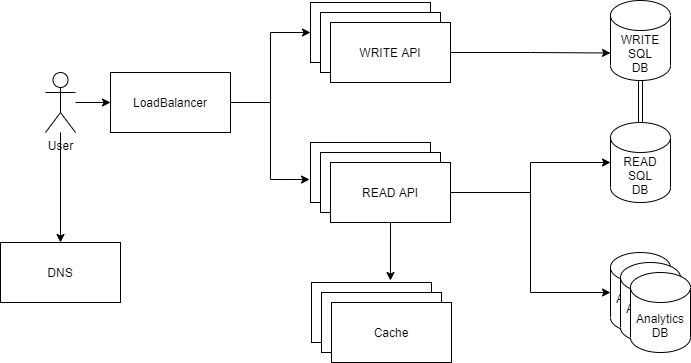

The diagram above was exported from draw.io. Its source (the exported page's mxGraphModel, read from the mxfile embedded in the PNG):
<mxGraphModel dx="1422" dy="705" grid="1" gridSize="10" guides="1" tooltips="1" connect="1" arrows="1" fold="1" page="1" pageScale="1" pageWidth="827" pageHeight="1169" math="0" shadow="0">
  <root>
    <mxCell id="0" />
    <mxCell id="1" parent="0" />
    <mxCell id="t-t3m2bG7beoFy8gGjcT-27" style="edgeStyle=orthogonalEdgeStyle;rounded=0;orthogonalLoop=1;jettySize=auto;html=1;exitX=1;exitY=0.5;exitDx=0;exitDy=0;entryX=0;entryY=0.5;entryDx=0;entryDy=0;" edge="1" parent="1" source="t-t3m2bG7beoFy8gGjcT-2" target="t-t3m2bG7beoFy8gGjcT-18">
      <mxGeometry relative="1" as="geometry" />
    </mxCell>
    <mxCell id="t-t3m2bG7beoFy8gGjcT-28" style="edgeStyle=orthogonalEdgeStyle;rounded=0;orthogonalLoop=1;jettySize=auto;html=1;exitX=1;exitY=0.5;exitDx=0;exitDy=0;entryX=-0.008;entryY=0.617;entryDx=0;entryDy=0;entryPerimeter=0;" edge="1" parent="1" source="t-t3m2bG7beoFy8gGjcT-2" target="t-t3m2bG7beoFy8gGjcT-7">
      <mxGeometry relative="1" as="geometry" />
    </mxCell>
    <mxCell id="t-t3m2bG7beoFy8gGjcT-2" value="LoadBalancer" style="rounded=0;whiteSpace=wrap;html=1;" vertex="1" parent="1">
      <mxGeometry x="120" y="140" width="120" height="60" as="geometry" />
    </mxCell>
    <mxCell id="t-t3m2bG7beoFy8gGjcT-34" style="edgeStyle=orthogonalEdgeStyle;rounded=0;orthogonalLoop=1;jettySize=auto;html=1;" edge="1" parent="1" source="t-t3m2bG7beoFy8gGjcT-4" target="t-t3m2bG7beoFy8gGjcT-2">
      <mxGeometry relative="1" as="geometry" />
    </mxCell>
    <mxCell id="t-t3m2bG7beoFy8gGjcT-35" style="edgeStyle=orthogonalEdgeStyle;rounded=0;orthogonalLoop=1;jettySize=auto;html=1;entryX=0.5;entryY=0;entryDx=0;entryDy=0;" edge="1" parent="1" source="t-t3m2bG7beoFy8gGjcT-4" target="t-t3m2bG7beoFy8gGjcT-16">
      <mxGeometry relative="1" as="geometry" />
    </mxCell>
    <mxCell id="t-t3m2bG7beoFy8gGjcT-4" value="User" style="shape=umlActor;verticalLabelPosition=bottom;verticalAlign=top;html=1;outlineConnect=0;" vertex="1" parent="1">
      <mxGeometry x="55" y="140" width="30" height="60" as="geometry" />
    </mxCell>
    <mxCell id="t-t3m2bG7beoFy8gGjcT-8" value="READ&lt;br&gt;SQL&lt;br&gt;DB" style="shape=cylinder3;whiteSpace=wrap;html=1;boundedLbl=1;backgroundOutline=1;size=15;" vertex="1" parent="1">
      <mxGeometry x="620" y="190" width="60" height="80" as="geometry" />
    </mxCell>
    <mxCell id="t-t3m2bG7beoFy8gGjcT-11" value="Analytics&lt;br&gt;DB" style="shape=cylinder3;whiteSpace=wrap;html=1;boundedLbl=1;backgroundOutline=1;size=15;" vertex="1" parent="1">
      <mxGeometry x="620" y="320" width="60" height="80" as="geometry" />
    </mxCell>
    <mxCell id="t-t3m2bG7beoFy8gGjcT-16" value="DNS" style="rounded=0;whiteSpace=wrap;html=1;" vertex="1" parent="1">
      <mxGeometry x="10" y="310" width="120" height="60" as="geometry" />
    </mxCell>
    <mxCell id="t-t3m2bG7beoFy8gGjcT-21" value="" style="group" vertex="1" connectable="0" parent="1">
      <mxGeometry x="320" y="70" width="140" height="80" as="geometry" />
    </mxCell>
    <mxCell id="t-t3m2bG7beoFy8gGjcT-18" value="API" style="rounded=0;whiteSpace=wrap;html=1;" vertex="1" parent="t-t3m2bG7beoFy8gGjcT-21">
      <mxGeometry width="120" height="60" as="geometry" />
    </mxCell>
    <mxCell id="t-t3m2bG7beoFy8gGjcT-19" value="API" style="rounded=0;whiteSpace=wrap;html=1;" vertex="1" parent="t-t3m2bG7beoFy8gGjcT-21">
      <mxGeometry x="10" y="10" width="120" height="60" as="geometry" />
    </mxCell>
    <mxCell id="t-t3m2bG7beoFy8gGjcT-20" value="WRITE API" style="rounded=0;whiteSpace=wrap;html=1;" vertex="1" parent="t-t3m2bG7beoFy8gGjcT-21">
      <mxGeometry x="20" y="20" width="120" height="60" as="geometry" />
    </mxCell>
    <mxCell id="t-t3m2bG7beoFy8gGjcT-22" value="" style="group" vertex="1" connectable="0" parent="1">
      <mxGeometry x="320" y="210" width="140" height="80" as="geometry" />
    </mxCell>
    <mxCell id="t-t3m2bG7beoFy8gGjcT-7" value="API" style="rounded=0;whiteSpace=wrap;html=1;" vertex="1" parent="t-t3m2bG7beoFy8gGjcT-22">
      <mxGeometry width="120" height="60" as="geometry" />
    </mxCell>
    <mxCell id="t-t3m2bG7beoFy8gGjcT-12" value="API" style="rounded=0;whiteSpace=wrap;html=1;" vertex="1" parent="t-t3m2bG7beoFy8gGjcT-22">
      <mxGeometry x="10" y="10" width="120" height="60" as="geometry" />
    </mxCell>
    <mxCell id="t-t3m2bG7beoFy8gGjcT-13" value="READ API" style="rounded=0;whiteSpace=wrap;html=1;" vertex="1" parent="t-t3m2bG7beoFy8gGjcT-22">
      <mxGeometry x="20" y="20" width="120" height="60" as="geometry" />
    </mxCell>
    <mxCell id="t-t3m2bG7beoFy8gGjcT-23" value="" style="group" vertex="1" connectable="0" parent="1">
      <mxGeometry x="321" y="350" width="140" height="80" as="geometry" />
    </mxCell>
    <mxCell id="t-t3m2bG7beoFy8gGjcT-10" value="Cache" style="rounded=0;whiteSpace=wrap;html=1;" vertex="1" parent="t-t3m2bG7beoFy8gGjcT-23">
      <mxGeometry width="120" height="60" as="geometry" />
    </mxCell>
    <mxCell id="t-t3m2bG7beoFy8gGjcT-14" value="Cache" style="rounded=0;whiteSpace=wrap;html=1;" vertex="1" parent="t-t3m2bG7beoFy8gGjcT-23">
      <mxGeometry x="10" y="10" width="120" height="60" as="geometry" />
    </mxCell>
    <mxCell id="t-t3m2bG7beoFy8gGjcT-15" value="Cache" style="rounded=0;whiteSpace=wrap;html=1;" vertex="1" parent="t-t3m2bG7beoFy8gGjcT-23">
      <mxGeometry x="20" y="20" width="120" height="60" as="geometry" />
    </mxCell>
    <mxCell id="t-t3m2bG7beoFy8gGjcT-26" style="edgeStyle=orthogonalEdgeStyle;shape=link;rounded=0;orthogonalLoop=1;jettySize=auto;html=1;exitX=0.5;exitY=1;exitDx=0;exitDy=0;exitPerimeter=0;" edge="1" parent="1" source="t-t3m2bG7beoFy8gGjcT-24" target="t-t3m2bG7beoFy8gGjcT-8">
      <mxGeometry relative="1" as="geometry" />
    </mxCell>
    <mxCell id="t-t3m2bG7beoFy8gGjcT-24" value="WRITE&lt;br&gt;SQL&lt;br&gt;DB" style="shape=cylinder3;whiteSpace=wrap;html=1;boundedLbl=1;backgroundOutline=1;size=15;" vertex="1" parent="1">
      <mxGeometry x="620" y="68" width="60" height="80" as="geometry" />
    </mxCell>
    <mxCell id="t-t3m2bG7beoFy8gGjcT-29" style="edgeStyle=orthogonalEdgeStyle;rounded=0;orthogonalLoop=1;jettySize=auto;html=1;exitX=1;exitY=0.5;exitDx=0;exitDy=0;entryX=0;entryY=0;entryDx=0;entryDy=52.5;entryPerimeter=0;" edge="1" parent="1" source="t-t3m2bG7beoFy8gGjcT-20" target="t-t3m2bG7beoFy8gGjcT-24">
      <mxGeometry relative="1" as="geometry" />
    </mxCell>
    <mxCell id="t-t3m2bG7beoFy8gGjcT-30" style="edgeStyle=orthogonalEdgeStyle;rounded=0;orthogonalLoop=1;jettySize=auto;html=1;exitX=1;exitY=0.5;exitDx=0;exitDy=0;entryX=0;entryY=0.5;entryDx=0;entryDy=0;entryPerimeter=0;" edge="1" parent="1" source="t-t3m2bG7beoFy8gGjcT-13" target="t-t3m2bG7beoFy8gGjcT-8">
      <mxGeometry relative="1" as="geometry" />
    </mxCell>
    <mxCell id="t-t3m2bG7beoFy8gGjcT-31" style="edgeStyle=orthogonalEdgeStyle;rounded=0;orthogonalLoop=1;jettySize=auto;html=1;exitX=0.5;exitY=1;exitDx=0;exitDy=0;entryX=0.658;entryY=-0.033;entryDx=0;entryDy=0;entryPerimeter=0;" edge="1" parent="1" source="t-t3m2bG7beoFy8gGjcT-13" target="t-t3m2bG7beoFy8gGjcT-10">
      <mxGeometry relative="1" as="geometry" />
    </mxCell>
    <mxCell id="t-t3m2bG7beoFy8gGjcT-32" style="edgeStyle=orthogonalEdgeStyle;rounded=0;orthogonalLoop=1;jettySize=auto;html=1;exitX=1;exitY=0.5;exitDx=0;exitDy=0;entryX=0;entryY=0.5;entryDx=0;entryDy=0;entryPerimeter=0;" edge="1" parent="1" source="t-t3m2bG7beoFy8gGjcT-13" target="t-t3m2bG7beoFy8gGjcT-11">
      <mxGeometry relative="1" as="geometry" />
    </mxCell>
    <mxCell id="t-t3m2bG7beoFy8gGjcT-36" value="Analytics&lt;br&gt;DB" style="shape=cylinder3;whiteSpace=wrap;html=1;boundedLbl=1;backgroundOutline=1;size=15;" vertex="1" parent="1">
      <mxGeometry x="630" y="330" width="60" height="80" as="geometry" />
    </mxCell>
    <mxCell id="t-t3m2bG7beoFy8gGjcT-37" value="Analytics&lt;br&gt;DB" style="shape=cylinder3;whiteSpace=wrap;html=1;boundedLbl=1;backgroundOutline=1;size=15;" vertex="1" parent="1">
      <mxGeometry x="640" y="340" width="60" height="80" as="geometry" />
    </mxCell>
  </root>
</mxGraphModel>